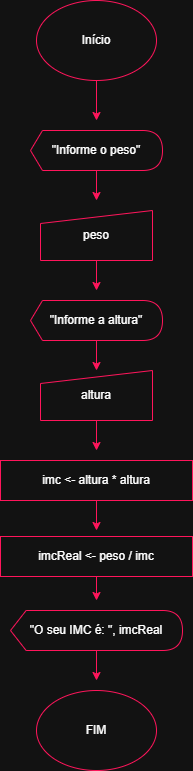

The diagram above was exported from draw.io. Its source (the exported page's mxGraphModel, read from the mxfile embedded in the PNG):
<mxGraphModel dx="774" dy="1586" grid="1" gridSize="10" guides="1" tooltips="1" connect="1" arrows="1" fold="1" page="1" pageScale="1" pageWidth="827" pageHeight="1169" math="0" shadow="0">
  <root>
    <mxCell id="0" />
    <mxCell id="1" parent="0" />
    <mxCell id="T_nXa1BtVclgv3vifeTl-2" edge="1" parent="1" source="T_nXa1BtVclgv3vifeTl-1" style="edgeStyle=orthogonalEdgeStyle;rounded=0;orthogonalLoop=1;jettySize=auto;html=1;strokeColor=light-dark(#000000,#FF155B);">
      <mxGeometry relative="1" as="geometry">
        <mxPoint x="414" y="-1020" as="targetPoint" />
      </mxGeometry>
    </mxCell>
    <mxCell id="T_nXa1BtVclgv3vifeTl-1" parent="1" style="ellipse;whiteSpace=wrap;html=1;strokeColor=light-dark(#000000,#FF155B);" value="Início" vertex="1">
      <mxGeometry height="80" width="120" x="354" y="-1140" as="geometry" />
    </mxCell>
    <mxCell id="IFCkivPm9d-qhweLw0CW-2" edge="1" parent="1" source="IFCkivPm9d-qhweLw0CW-1" style="edgeStyle=orthogonalEdgeStyle;rounded=0;orthogonalLoop=1;jettySize=auto;html=1;strokeColor=light-dark(#000000,#FF155B);">
      <mxGeometry relative="1" as="geometry">
        <mxPoint x="414" y="-940" as="targetPoint" />
      </mxGeometry>
    </mxCell>
    <mxCell id="IFCkivPm9d-qhweLw0CW-1" parent="1" style="shape=display;whiteSpace=wrap;html=1;size=0.09090909090909091;strokeColor=light-dark(#000000,#FF155B);" value="&quot;Informe o peso&quot;" vertex="1">
      <mxGeometry height="40" width="132" x="348" y="-1010" as="geometry" />
    </mxCell>
    <mxCell id="A7xqfrMQXjOspF_BeY_T-2" edge="1" parent="1" source="A7xqfrMQXjOspF_BeY_T-1" style="edgeStyle=orthogonalEdgeStyle;rounded=0;orthogonalLoop=1;jettySize=auto;html=1;strokeColor=light-dark(#000000,#FF155B);">
      <mxGeometry relative="1" as="geometry">
        <mxPoint x="414" y="-850" as="targetPoint" />
      </mxGeometry>
    </mxCell>
    <mxCell id="A7xqfrMQXjOspF_BeY_T-1" parent="1" style="shape=manualInput;whiteSpace=wrap;html=1;size=13;strokeColor=light-dark(#000000,#FF155B);" value="peso" vertex="1">
      <mxGeometry height="50" width="112" x="358" y="-930" as="geometry" />
    </mxCell>
    <mxCell id="A7xqfrMQXjOspF_BeY_T-4" edge="1" parent="1" source="A7xqfrMQXjOspF_BeY_T-3" style="edgeStyle=orthogonalEdgeStyle;rounded=0;orthogonalLoop=1;jettySize=auto;html=1;strokeColor=light-dark(#000000,#FF155B);">
      <mxGeometry relative="1" as="geometry">
        <mxPoint x="414" y="-770" as="targetPoint" />
      </mxGeometry>
    </mxCell>
    <mxCell id="A7xqfrMQXjOspF_BeY_T-3" parent="1" style="shape=display;whiteSpace=wrap;html=1;size=0.09090909090909091;strokeColor=light-dark(#000000,#FF155B);" value="&quot;Informe a altura&quot;" vertex="1">
      <mxGeometry height="40" width="132" x="348" y="-840" as="geometry" />
    </mxCell>
    <mxCell id="A7xqfrMQXjOspF_BeY_T-6" edge="1" parent="1" source="A7xqfrMQXjOspF_BeY_T-5" style="edgeStyle=orthogonalEdgeStyle;rounded=0;orthogonalLoop=1;jettySize=auto;html=1;strokeColor=light-dark(#000000,#FF155B);">
      <mxGeometry relative="1" as="geometry">
        <mxPoint x="414" y="-690" as="targetPoint" />
      </mxGeometry>
    </mxCell>
    <mxCell id="A7xqfrMQXjOspF_BeY_T-5" parent="1" style="shape=manualInput;whiteSpace=wrap;html=1;size=13;strokeColor=light-dark(#000000,#FF155B);" value="altura" vertex="1">
      <mxGeometry height="50" width="112" x="358" y="-770" as="geometry" />
    </mxCell>
    <mxCell id="kP0lvGz_h8vz79hQC0Zp-5" edge="1" parent="1" source="A7xqfrMQXjOspF_BeY_T-7" style="edgeStyle=orthogonalEdgeStyle;rounded=0;orthogonalLoop=1;jettySize=auto;html=1;strokeColor=light-dark(#000000,#FF155B);">
      <mxGeometry relative="1" as="geometry">
        <mxPoint x="414" y="-460" as="targetPoint" />
      </mxGeometry>
    </mxCell>
    <mxCell id="A7xqfrMQXjOspF_BeY_T-7" parent="1" style="shape=display;whiteSpace=wrap;html=1;size=0.09090909090909091;strokeColor=light-dark(#000000,#FF155B);" value="&quot;O seu IMC é: &quot;, imcReal" vertex="1">
      <mxGeometry height="40" width="172" x="328" y="-530" as="geometry" />
    </mxCell>
    <mxCell id="kP0lvGz_h8vz79hQC0Zp-2" edge="1" parent="1" source="kP0lvGz_h8vz79hQC0Zp-1" style="edgeStyle=orthogonalEdgeStyle;rounded=0;orthogonalLoop=1;jettySize=auto;html=1;strokeColor=light-dark(#000000,#FF155B);">
      <mxGeometry relative="1" as="geometry">
        <mxPoint x="414" y="-610" as="targetPoint" />
      </mxGeometry>
    </mxCell>
    <mxCell id="kP0lvGz_h8vz79hQC0Zp-1" parent="1" style="rounded=0;whiteSpace=wrap;html=1;strokeColor=light-dark(#000000,#FF155B);" value="imc &amp;lt;- altura * altura" vertex="1">
      <mxGeometry height="40" width="192" x="318" y="-680" as="geometry" />
    </mxCell>
    <mxCell id="kP0lvGz_h8vz79hQC0Zp-4" edge="1" parent="1" source="kP0lvGz_h8vz79hQC0Zp-3" style="edgeStyle=orthogonalEdgeStyle;rounded=0;orthogonalLoop=1;jettySize=auto;html=1;strokeColor=light-dark(#000000,#FF155B);">
      <mxGeometry relative="1" as="geometry">
        <mxPoint x="414" y="-540" as="targetPoint" />
      </mxGeometry>
    </mxCell>
    <mxCell id="kP0lvGz_h8vz79hQC0Zp-3" parent="1" style="rounded=0;whiteSpace=wrap;html=1;strokeColor=light-dark(#000000,#FF155B);" value="imcReal &amp;lt;- peso / imc" vertex="1">
      <mxGeometry height="40" width="192" x="318" y="-604" as="geometry" />
    </mxCell>
    <mxCell id="2gp--xhdGDrBkoK3fSCT-1" parent="1" style="ellipse;whiteSpace=wrap;html=1;fillColor=default;strokeColor=light-dark(#000000, #ff155b);strokeWidth=1;perimeterSpacing=1;gradientColor=none;" value="FIM" vertex="1">
      <mxGeometry height="80" width="120" x="354" y="-450" as="geometry" />
    </mxCell>
  </root>
</mxGraphModel>